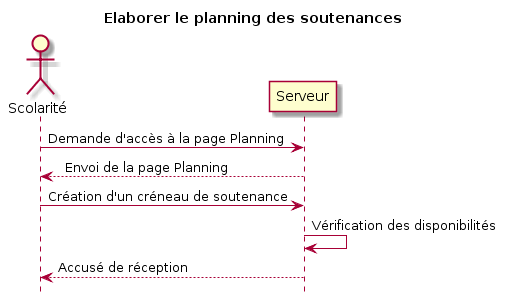

The diagram above was rendered by PlantUML. Its source (embedded in the PNG):
@startuml
title Elaborer le planning des soutenances




actor Scolarité




Scolarité  -> Serveur: Demande d'accès à la page Planning
Serveur --> Scolarité : Envois de la page Planning




Scolarité  -> Serveur: Création d'un créneau de soutenance
Serveur  -> Serveur: Vérification des disponibilités
Serveur --> Scolarité : Accusé de réception




hide footbox
@enduml